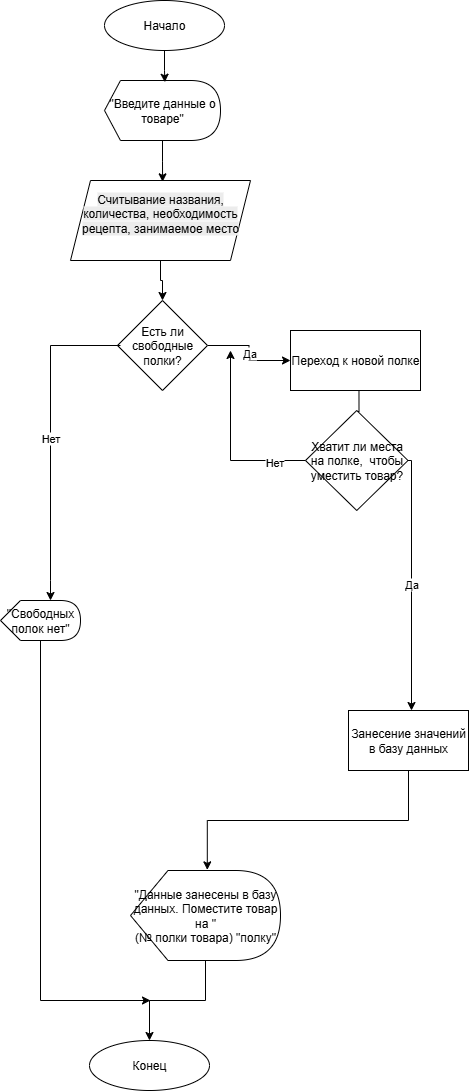

The diagram above was exported from draw.io. Its source (the exported page's mxGraphModel, read from the mxfile embedded in the PNG):
<mxGraphModel dx="464" dy="818" grid="1" gridSize="10" guides="1" tooltips="1" connect="1" arrows="1" fold="1" page="1" pageScale="1" pageWidth="827" pageHeight="1169" math="0" shadow="0">
  <root>
    <mxCell id="0" />
    <mxCell id="1" parent="0" />
    <mxCell id="s61Sq2pvWXmVgKwJ01bW-1" value="Начало" style="ellipse;whiteSpace=wrap;html=1;" vertex="1" parent="1">
      <mxGeometry x="354" y="10" width="120" height="50" as="geometry" />
    </mxCell>
    <mxCell id="s61Sq2pvWXmVgKwJ01bW-2" value="&quot;Введите данные о товаре&quot;" style="shape=display;whiteSpace=wrap;html=1;size=0.13793103448275862;" vertex="1" parent="1">
      <mxGeometry x="354" y="90" width="116" height="60" as="geometry" />
    </mxCell>
    <mxCell id="s61Sq2pvWXmVgKwJ01bW-3" style="edgeStyle=orthogonalEdgeStyle;rounded=0;orthogonalLoop=1;jettySize=auto;html=1;entryX=0.52;entryY=0.029;entryDx=0;entryDy=0;entryPerimeter=0;" edge="1" parent="1" source="s61Sq2pvWXmVgKwJ01bW-1" target="s61Sq2pvWXmVgKwJ01bW-2">
      <mxGeometry relative="1" as="geometry" />
    </mxCell>
    <mxCell id="s61Sq2pvWXmVgKwJ01bW-4" style="edgeStyle=orthogonalEdgeStyle;rounded=0;orthogonalLoop=1;jettySize=auto;html=1;entryX=0.48;entryY=0.194;entryDx=0;entryDy=0;entryPerimeter=0;" edge="1" parent="1" source="s61Sq2pvWXmVgKwJ01bW-2">
      <mxGeometry relative="1" as="geometry">
        <mxPoint x="412.0799999999999" y="191.34000000000003" as="targetPoint" />
      </mxGeometry>
    </mxCell>
    <mxCell id="s61Sq2pvWXmVgKwJ01bW-5" value="Занесение значений в базу данных" style="rounded=0;whiteSpace=wrap;html=1;" vertex="1" parent="1">
      <mxGeometry x="598" y="720" width="120" height="60" as="geometry" />
    </mxCell>
    <mxCell id="s61Sq2pvWXmVgKwJ01bW-6" value="" style="edgeStyle=orthogonalEdgeStyle;rounded=0;orthogonalLoop=1;jettySize=auto;html=1;" edge="1" parent="1" source="s61Sq2pvWXmVgKwJ01bW-7" target="s61Sq2pvWXmVgKwJ01bW-21">
      <mxGeometry relative="1" as="geometry" />
    </mxCell>
    <mxCell id="s61Sq2pvWXmVgKwJ01bW-7" value="&quot;Данные занесены в базу данных. Поместите товар на &quot;&lt;div&gt;(№ полки товара) &quot;полку&quot;&lt;/div&gt;" style="shape=display;whiteSpace=wrap;html=1;" vertex="1" parent="1">
      <mxGeometry x="380" y="880" width="150" height="90" as="geometry" />
    </mxCell>
    <mxCell id="s61Sq2pvWXmVgKwJ01bW-8" style="edgeStyle=orthogonalEdgeStyle;rounded=0;orthogonalLoop=1;jettySize=auto;html=1;entryX=0.512;entryY=-0.007;entryDx=0;entryDy=0;entryPerimeter=0;exitX=0.5;exitY=1;exitDx=0;exitDy=0;" edge="1" parent="1" source="s61Sq2pvWXmVgKwJ01bW-5" target="s61Sq2pvWXmVgKwJ01bW-7">
      <mxGeometry relative="1" as="geometry">
        <mxPoint x="457" y="850" as="sourcePoint" />
      </mxGeometry>
    </mxCell>
    <mxCell id="s61Sq2pvWXmVgKwJ01bW-22" value="" style="edgeStyle=orthogonalEdgeStyle;rounded=0;orthogonalLoop=1;jettySize=auto;html=1;" edge="1" parent="1" source="s61Sq2pvWXmVgKwJ01bW-10" target="s61Sq2pvWXmVgKwJ01bW-16">
      <mxGeometry relative="1" as="geometry" />
    </mxCell>
    <mxCell id="s61Sq2pvWXmVgKwJ01bW-10" value="&#10;&lt;span style=&quot;color: rgb(0, 0, 0); font-family: Helvetica; font-size: 12px; font-style: normal; font-variant-ligatures: normal; font-variant-caps: normal; font-weight: 400; letter-spacing: normal; orphans: 2; text-align: center; text-indent: 0px; text-transform: none; widows: 2; word-spacing: 0px; -webkit-text-stroke-width: 0px; white-space: normal; background-color: rgb(236, 236, 236); text-decoration-thickness: initial; text-decoration-style: initial; text-decoration-color: initial; display: inline !important; float: none;&quot;&gt;Считывание названия, количества, необходимость рецепта, занимаемое место&lt;/span&gt;&#10;&#10;" style="shape=parallelogram;perimeter=parallelogramPerimeter;whiteSpace=wrap;html=1;fixedSize=1;" vertex="1" parent="1">
      <mxGeometry x="320" y="190" width="180" height="80" as="geometry" />
    </mxCell>
    <mxCell id="s61Sq2pvWXmVgKwJ01bW-11" value="" style="edgeStyle=orthogonalEdgeStyle;rounded=0;orthogonalLoop=1;jettySize=auto;html=1;" edge="1" parent="1" target="s61Sq2pvWXmVgKwJ01bW-12">
      <mxGeometry relative="1" as="geometry">
        <mxPoint x="608.4827586206898" y="400.0000000000001" as="sourcePoint" />
      </mxGeometry>
    </mxCell>
    <mxCell id="s61Sq2pvWXmVgKwJ01bW-12" value="Хватит ли места на полке,&amp;nbsp; чтобы уместить товар?" style="rhombus;whiteSpace=wrap;html=1;" vertex="1" parent="1">
      <mxGeometry x="555" y="420" width="102.5" height="100" as="geometry" />
    </mxCell>
    <mxCell id="s61Sq2pvWXmVgKwJ01bW-14" value="Переход к новой полке" style="rounded=0;whiteSpace=wrap;html=1;" vertex="1" parent="1">
      <mxGeometry x="540" y="340" width="130" height="60" as="geometry" />
    </mxCell>
    <mxCell id="s61Sq2pvWXmVgKwJ01bW-15" value="Да" style="edgeStyle=orthogonalEdgeStyle;rounded=0;orthogonalLoop=1;jettySize=auto;html=1;exitX=1;exitY=0.5;exitDx=0;exitDy=0;" edge="1" parent="1" source="s61Sq2pvWXmVgKwJ01bW-12">
      <mxGeometry relative="1" as="geometry">
        <mxPoint x="871" y="580" as="sourcePoint" />
        <mxPoint x="661" y="720" as="targetPoint" />
        <Array as="points">
          <mxPoint x="661" y="470" />
          <mxPoint x="661" y="720" />
        </Array>
      </mxGeometry>
    </mxCell>
    <mxCell id="s61Sq2pvWXmVgKwJ01bW-23" value="Да" style="edgeStyle=orthogonalEdgeStyle;rounded=0;orthogonalLoop=1;jettySize=auto;html=1;" edge="1" parent="1" source="s61Sq2pvWXmVgKwJ01bW-16" target="s61Sq2pvWXmVgKwJ01bW-14">
      <mxGeometry relative="1" as="geometry" />
    </mxCell>
    <mxCell id="s61Sq2pvWXmVgKwJ01bW-16" value="Есть ли свободные полки?" style="rhombus;whiteSpace=wrap;html=1;" vertex="1" parent="1">
      <mxGeometry x="367" y="310" width="90" height="90" as="geometry" />
    </mxCell>
    <mxCell id="s61Sq2pvWXmVgKwJ01bW-18" value="Нет" style="edgeStyle=orthogonalEdgeStyle;rounded=0;orthogonalLoop=1;jettySize=auto;html=1;" edge="1" parent="1" target="s61Sq2pvWXmVgKwJ01bW-20">
      <mxGeometry relative="1" as="geometry">
        <mxPoint x="370" y="355" as="sourcePoint" />
        <mxPoint x="340" y="560" as="targetPoint" />
        <Array as="points">
          <mxPoint x="300" y="590" />
          <mxPoint x="300" y="590" />
        </Array>
      </mxGeometry>
    </mxCell>
    <mxCell id="s61Sq2pvWXmVgKwJ01bW-19" style="edgeStyle=orthogonalEdgeStyle;rounded=0;orthogonalLoop=1;jettySize=auto;html=1;" edge="1" parent="1" source="s61Sq2pvWXmVgKwJ01bW-20">
      <mxGeometry relative="1" as="geometry">
        <mxPoint x="400" y="1010" as="targetPoint" />
        <Array as="points">
          <mxPoint x="290" y="1010" />
          <mxPoint x="400" y="1010" />
        </Array>
      </mxGeometry>
    </mxCell>
    <mxCell id="s61Sq2pvWXmVgKwJ01bW-20" value="&quot;Свободных полок нет&quot;" style="shape=display;whiteSpace=wrap;html=1;" vertex="1" parent="1">
      <mxGeometry x="250" y="610" width="80" height="40" as="geometry" />
    </mxCell>
    <mxCell id="s61Sq2pvWXmVgKwJ01bW-21" value="Конец" style="ellipse;whiteSpace=wrap;html=1;" vertex="1" parent="1">
      <mxGeometry x="339" y="1050" width="120" height="50" as="geometry" />
    </mxCell>
    <mxCell id="s61Sq2pvWXmVgKwJ01bW-24" value="" style="endArrow=classic;html=1;rounded=0;exitX=0;exitY=0.5;exitDx=0;exitDy=0;" edge="1" parent="1" source="s61Sq2pvWXmVgKwJ01bW-12">
      <mxGeometry width="50" height="50" relative="1" as="geometry">
        <mxPoint x="370" y="480" as="sourcePoint" />
        <mxPoint x="480" y="360" as="targetPoint" />
        <Array as="points">
          <mxPoint x="480" y="470" />
        </Array>
      </mxGeometry>
    </mxCell>
    <mxCell id="s61Sq2pvWXmVgKwJ01bW-25" value="Нет" style="edgeLabel;html=1;align=center;verticalAlign=middle;resizable=0;points=[];" vertex="1" connectable="0" parent="s61Sq2pvWXmVgKwJ01bW-24">
      <mxGeometry x="-0.6582" y="1" relative="1" as="geometry">
        <mxPoint as="offset" />
      </mxGeometry>
    </mxCell>
  </root>
</mxGraphModel>